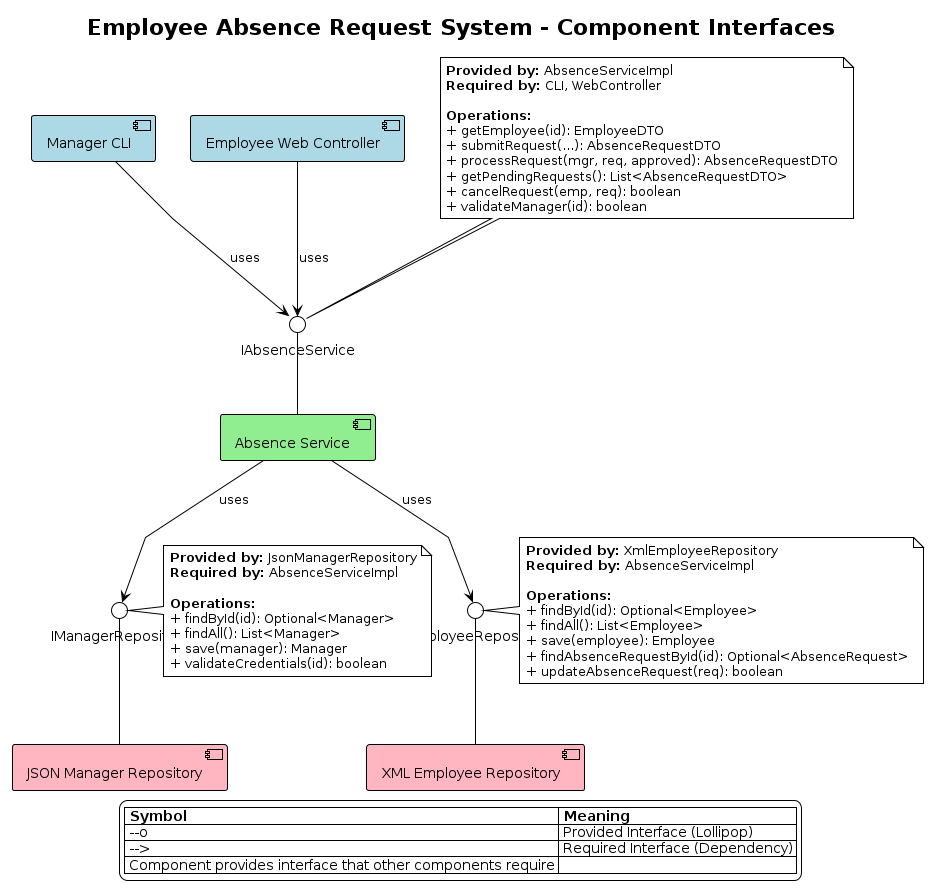

The diagram above was rendered by PlantUML. Its source (embedded in the PNG):
@startuml Component Diagram - Interfaces
!theme plain
skinparam componentStyle uml2
skinparam linetype polyline

title Employee Absence Request System - Component Interfaces

' ==================== COMPONENTS ====================

[Manager CLI] as CLI #LightBlue
[Employee Web Controller] as WebCtrl #LightBlue
[Absence Service] as SVC #LightGreen
[XML Employee Repository] as XMLRepo #LightPink
[JSON Manager Repository] as JSONRepo #LightPink

' ==================== INTERFACES ====================

interface "IAbsenceService" as IAbsSvc
interface "IEmployeeRepository" as IEmpRepo
interface "IManagerRepository" as IMgrRepo

' Service provides IAbsenceService
SVC -up- IAbsSvc

' Repositories provide their interfaces
XMLRepo -up- IEmpRepo
JSONRepo -up- IMgrRepo

' ==================== REQUIRED INTERFACES ====================

' CLI requires IAbsenceService
CLI --> IAbsSvc : uses

' WebCtrl requires IAbsenceService
WebCtrl --> IAbsSvc : uses

' Service requires Repositories
SVC --> IEmpRepo : uses
SVC --> IMgrRepo : uses

' ==================== INTERFACE DETAILS ====================

note top of IAbsSvc
  <b>Provided by:</b> AbsenceServiceImpl
  <b>Required by:</b> CLI, WebController

  <b>Operations:</b>
  + getEmployee(id): EmployeeDTO
  + submitRequest(...): AbsenceRequestDTO
  + processRequest(mgr, req, approved): AbsenceRequestDTO
  + getPendingRequests(): List<AbsenceRequestDTO>
  + cancelRequest(emp, req): boolean
  + validateManager(id): boolean
end note

note right of IEmpRepo
  <b>Provided by:</b> XmlEmployeeRepository
  <b>Required by:</b> AbsenceServiceImpl

  <b>Operations:</b>
  + findById(id): Optional<Employee>
  + findAll(): List<Employee>
  + save(employee): Employee
  + findAbsenceRequestById(id): Optional<AbsenceRequest>
  + updateAbsenceRequest(req): boolean
end note

note right of IMgrRepo
  <b>Provided by:</b> JsonManagerRepository
  <b>Required by:</b> AbsenceServiceImpl

  <b>Operations:</b>
  + findById(id): Optional<Manager>
  + findAll(): List<Manager>
  + save(manager): Manager
  + validateCredentials(id): boolean
end note

' ==================== LEGEND ====================
legend bottom
  |= Symbol |= Meaning |
  | --o | Provided Interface (Lollipop) |
  | --> | Required Interface (Dependency) |
  | Component provides interface that other components require |
endlegend

@enduml